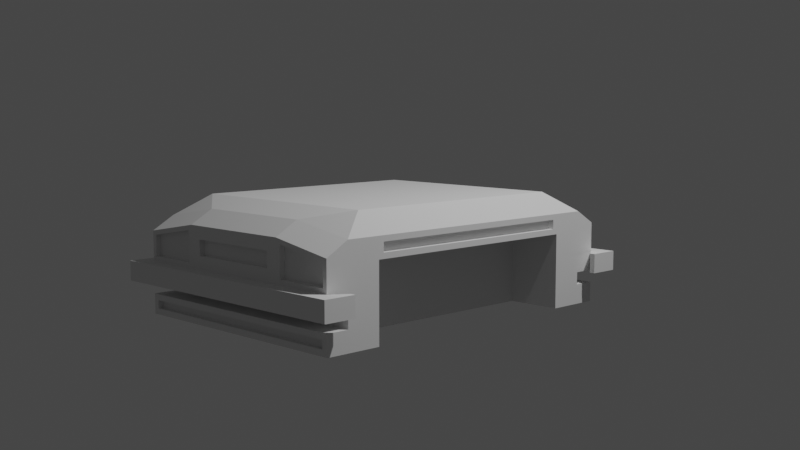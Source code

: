 # Source: vehicles.blend  (saved by Blender 3.1.7; exported with 4.5.12 LTS)
import bpy
from mathutils import Matrix  # noqa: F401  (used for matrix-valued properties, if any)

bpy.ops.wm.read_factory_settings(use_empty=True)
scene = bpy.context.scene
scene.name = 'Scene'

# ---- collections
col_collection = bpy.data.collections.new('Collection'); scene.collection.children.link(col_collection)

# ---- world
world_world = bpy.data.worlds.new('World'); scene.world = world_world
world_world.use_nodes = True; world_world.node_tree.nodes.clear()
_N = world_world.node_tree.nodes; _L = world_world.node_tree.links
n0 = _N.new('ShaderNodeOutputWorld'); n0.name = 'World Output'; n0.location = (300, 300)
n1 = _N.new('ShaderNodeBackground'); n1.name = 'Background'; n1.location = (10, 300)
n1.inputs[0].default_value = (0.05088, 0.05088, 0.05088, 1.0)
_L.new(n1.outputs[0], n0.inputs[0])
n0.is_active_output = True
world_world.color = (0.05088, 0.05088, 0.05088)
world_world.use_sun_shadow = False
world_world.sun_shadow_jitter_overblur = 0.0

# ---- cameras
cam_camera = bpy.data.cameras.new('Camera')
cam_camera.clip_end = 100.0
cam_camera.ortho_scale = 7.314

# ---- lights
light_light = bpy.data.lights.new('Light', 'POINT')
light_light.transmission_factor = 0.0
light_light.energy = 1000.0
light_light.shadow_soft_size = 0.1
light_light.shadow_maximum_resolution = 0.006
light_light.use_absolute_resolution = True

# ---- meshes
me_cube_002 = bpy.data.meshes.new('Cube.002')
me_cube_002.from_pydata([(0.5785, -1.432, -0.4337), (0.5785, -1.432, 0.5412), (0.0, -1.432, -0.4337), (0.0, -1.432, 0.5412), (0.6652, 0.0, -0.4337), (0.6203, -1.643, 0.08834), (0.5785, -1.643, -0.3787), (0.0, 0.0, -0.4337), (0.6203, -1.643, 0.3697), (0.0, -1.643, -0.3787), (0.0, -1.11, -0.4337), (0.6652, -1.11, -0.4337), (0.6652, 0.0, 0.2526), (0.6652, -1.11, 0.2526), (1.18, -1.059, 0.3886), (1.18, -1.432, 0.4392), (1.18, -1.432, 0.1187), (1.18, -1.432, -0.4337), (1.18, 0.0, 0.3886), (1.18, -1.11, -0.4337), (1.18, -1.059, 0.3031), (1.18, 0.0, 0.3031), (0.581, -1.02, 0.6261), (0.581, -1.143, 0.6261), (0.0, -1.143, 0.6261), (0.0, -1.02, 0.6261), (0.0, 0.0, 0.6261), (0.581, 0.0, 0.6261), (0.9793, -1.02, 0.6261), (0.9793, -1.143, 0.6261), (0.9793, 0.0, 0.6261), (0.0, -1.643, 0.303), (0.0, -1.643, 0.04653), (1.138, -1.643, 0.08834), (1.125, -1.643, -0.3787), (1.138, -1.643, 0.2818), (0.4622, -1.643, 0.303), (0.4622, -1.643, 0.1628), (1.18, -1.643, 0.04653), (1.18, -1.643, 0.3171), (0.6652, 0.0, -0.06542), (0.6652, 0.0, -0.2495), (0.6652, -1.11, -0.06542), (0.6652, -1.11, -0.2495), (1.18, -1.11, -0.06542), (1.18, -1.11, -0.2495), (0.5785, -1.643, -0.134), (0.5785, -1.643, -0.2495), (0.0, -1.643, -0.134), (0.0, -1.643, -0.2495), (1.18, -1.643, -0.134), (1.125, -1.643, -0.3045), (0.5785, -1.432, -0.134), (0.5785, -1.432, -0.2495), (0.0, -1.432, -0.134), (0.0, -1.432, -0.2495), (1.18, -1.432, -0.134), (1.18, -1.432, -0.2495), (0.5785, -1.643, 0.4192), (0.0, -1.643, 0.4192), (0.5785, -1.643, 0.04653), (0.0, -1.643, 0.1628), (0.0, -1.593, 0.303), (0.0, -1.593, 0.1628), (0.4622, -1.593, 0.303), (0.4622, -1.593, 0.1628), (0.6203, -1.593, 0.3697), (0.6203, -1.593, 0.08834), (1.138, -1.593, 0.08834), (1.138, -1.593, 0.2818), (0.0, -1.643, -0.4337), (0.5785, -1.643, -0.4337), (1.18, -1.643, -0.2495), (1.18, -1.643, -0.4337), (0.5785, -1.643, -0.3045), (0.0, -1.643, -0.3045), (0.5785, -1.593, -0.3045), (0.5785, -1.593, -0.3787), (0.0, -1.593, -0.3045), (0.0, -1.593, -0.3787), (1.125, -1.593, -0.3045), (1.125, -1.593, -0.3787), (1.18, 0.0, 0.4392), (1.18, -1.11, 0.4392), (1.18, -1.11, 0.2526), (1.18, 0.0, 0.2526), (1.13, 0.0, 0.3886), (1.13, 0.0, 0.3031), (1.13, -1.059, 0.3886), (1.13, -1.059, 0.3031), (0.5785, -1.793, 0.04653), (1.18, -1.793, 0.04653), (0.0, -1.793, 0.04653), (0.5785, -1.793, -0.134), (0.0, -1.793, -0.134), (1.18, -1.793, -0.134), (1.33, -1.643, -0.134), (1.33, -1.793, -0.134), (1.33, -1.643, 0.04653), (1.33, -1.793, 0.04653), (1.28, -1.493, 0.04653), (1.28, -1.493, -0.134), (1.33, -1.493, 0.04653), (1.33, -1.493, -0.134)], [], [(3, 1, 23, 24), (10, 11, 0, 2), (16, 15, 39, 38), (15, 83, 28, 29), (83, 82, 30, 28), (7, 4, 11, 10), (1, 15, 29, 23), (40, 12, 13, 42), (1, 3, 59, 58), (13, 12, 85, 84), (84, 83, 15, 16), (20, 21, 87, 89), (44, 84, 16, 56), (2, 0, 71, 70), (0, 11, 19, 17), (15, 1, 58, 39), (42, 13, 84, 44), (27, 22, 28, 30), (22, 25, 24, 23), (27, 26, 25, 22), (22, 23, 29, 28), (37, 36, 64, 65), (38, 60, 90, 91), (33, 35, 69, 68), (6, 34, 81, 77), (0, 17, 73, 71), (56, 16, 38, 50), (5, 8, 58, 60), (33, 5, 60, 38), (35, 33, 38, 39), (8, 35, 39, 58), (17, 57, 72, 73), (46, 50, 95, 93), (50, 46, 52, 56), (74, 75, 78, 76), (49, 47, 53, 55), (11, 43, 45, 19), (43, 42, 44, 45), (19, 45, 57, 17), (45, 44, 56, 57), (4, 41, 43, 11), (41, 40, 42, 43), (52, 53, 57, 56), (53, 52, 54, 55), (46, 48, 54, 52), (47, 72, 57, 53), (31, 36, 58, 59), (36, 37, 60, 58), (37, 61, 32, 60), (65, 64, 62, 63), (61, 37, 65, 63), (36, 31, 62, 64), (66, 67, 68, 69), (8, 5, 67, 66), (35, 8, 66, 69), (5, 33, 68, 67), (6, 9, 70, 71), (51, 34, 73, 72), (34, 6, 71, 73), (74, 51, 72, 47), (75, 74, 47, 49), (76, 77, 81, 80), (77, 76, 78, 79), (9, 6, 77, 79), (51, 74, 76, 80), (34, 51, 80, 81), (14, 18, 82, 83), (20, 14, 83, 84), (21, 20, 84, 85), (87, 86, 88, 89), (18, 14, 88, 86), (14, 20, 89, 88), (93, 90, 92, 94), (90, 93, 95, 91), (48, 46, 93, 94), (95, 50, 96, 97), (60, 32, 92, 90), (96, 98, 99, 97), (38, 91, 99, 98), (50, 38, 100, 101), (91, 95, 97, 99), (101, 100, 102, 103), (96, 50, 101, 103), (38, 98, 102, 100), (98, 96, 103, 102)])
_uv = me_cube_002.uv_layers.new(name='UVMap')
_uv.uv.foreach_set('vector', [0.625, 0.875, 0.6513, 0.7763, 0.6513, 0.7763, 0.625, 0.875, 0.25, 0.7128, 0.3408, 0.7313, 0.3487, 0.7763, 0.25, 0.75, 0.5409, 0.7763, 0.6513, 0.7763, 0.6513, 0.7763, 0.5409, 0.7763, 0.6513, 0.7763, 0.6592, 0.7313, 0.6592, 0.7313, 0.6513, 0.7763, 0.6592, 0.7313, 0.6777, 0.625, 0.6777, 0.625, 0.6592, 0.7313, 0.25, 0.625, 0.3223, 0.625, 0.3408, 0.7313, 0.25, 0.7128, 0.6513, 0.7763, 0.6513, 0.7763, 0.6513, 0.7763, 0.6513, 0.7763, 0.4728, 0.625, 0.548, 0.625, 0.543, 0.7313, 0.4756, 0.7313, 0.6513, 0.7763, 0.625, 0.875, 0.625, 0.875, 0.6513, 0.7763, 0.543, 0.7313, 0.548, 0.625, 0.548, 0.625, 0.543, 0.7313, 0.543, 0.7313, 0.6592, 0.7313, 0.6513, 0.7763, 0.5409, 0.7763, 0.5749, 0.7264, 0.5831, 0.625, 0.5831, 0.625, 0.5749, 0.7264, 0.4756, 0.7313, 0.543, 0.7313, 0.5409, 0.7763, 0.4768, 0.7763, 0.25, 0.75, 0.3487, 0.7763, 0.3487, 0.7763, 0.25, 0.75, 0.3487, 0.7763, 0.3408, 0.7313, 0.3408, 0.7313, 0.3487, 0.7763, 0.6513, 0.7763, 0.6513, 0.7763, 0.6513, 0.7763, 0.6513, 0.7763, 0.4756, 0.7313, 0.543, 0.7313, 0.543, 0.7313, 0.4756, 0.7313, 0.6777, 0.625, 0.6592, 0.7313, 0.6592, 0.7313, 0.6777, 0.625, 0.6592, 0.7313, 0.75, 0.7128, 0.75, 0.75, 0.6513, 0.7763, 0.6777, 0.625, 0.75, 0.625, 0.75, 0.7128, 0.6592, 0.7313, 0.6592, 0.7313, 0.6513, 0.7763, 0.6513, 0.7763, 0.6592, 0.7313, 0.5725, 0.7962, 0.613, 0.7962, 0.613, 0.7962, 0.5725, 0.7962, 0.5409, 0.7763, 0.5409, 0.7763, 0.5409, 0.7763, 0.5409, 0.7763, 0.563, 0.7763, 0.6291, 0.7763, 0.6291, 0.7763, 0.563, 0.7763, 0.3678, 0.7763, 0.3678, 0.7763, 0.3678, 0.7763, 0.3678, 0.7763, 0.3487, 0.7763, 0.3487, 0.7763, 0.3487, 0.7763, 0.3487, 0.7763, 0.4768, 0.7763, 0.5409, 0.7763, 0.5409, 0.7763, 0.4768, 0.7763, 0.5571, 0.7763, 0.6351, 0.7763, 0.6513, 0.7763, 0.5409, 0.7763, 0.563, 0.7763, 0.5571, 0.7763, 0.5409, 0.7763, 0.5409, 0.7763, 0.6291, 0.7763, 0.563, 0.7763, 0.5409, 0.7763, 0.6513, 0.7763, 0.6351, 0.7763, 0.6291, 0.7763, 0.6513, 0.7763, 0.6513, 0.7763, 0.3487, 0.7763, 0.4127, 0.7763, 0.4127, 0.7763, 0.3487, 0.7763, 0.4768, 0.7763, 0.4768, 0.7763, 0.4768, 0.7763, 0.4768, 0.7763, 0.4768, 0.7763, 0.4768, 0.7763, 0.4768, 0.7763, 0.4768, 0.7763, 0.3936, 0.7763, 0.4121, 0.875, 0.4121, 0.875, 0.3936, 0.7763, 0.4279, 0.875, 0.4127, 0.7763, 0.4127, 0.7763, 0.4279, 0.875, 0.3408, 0.7313, 0.4082, 0.7313, 0.4082, 0.7313, 0.3408, 0.7313, 0.4082, 0.7313, 0.4756, 0.7313, 0.4756, 0.7313, 0.4082, 0.7313, 0.3408, 0.7313, 0.4082, 0.7313, 0.4127, 0.7763, 0.3487, 0.7763, 0.4082, 0.7313, 0.4756, 0.7313, 0.4768, 0.7763, 0.4127, 0.7763, 0.3223, 0.625, 0.3975, 0.625, 0.4082, 0.7313, 0.3408, 0.7313, 0.3975, 0.625, 0.4728, 0.625, 0.4756, 0.7313, 0.4082, 0.7313, 0.4768, 0.7763, 0.4127, 0.7763, 0.4127, 0.7763, 0.4768, 0.7763, 0.4127, 0.7763, 0.4768, 0.7763, 0.4809, 0.875, 0.4279, 0.875, 0.4768, 0.7763, 0.4809, 0.875, 0.4809, 0.875, 0.4768, 0.7763, 0.4127, 0.7763, 0.4127, 0.7763, 0.4127, 0.7763, 0.4127, 0.7763, 0.5966, 0.875, 0.613, 0.7962, 0.6513, 0.7763, 0.625, 0.875, 0.613, 0.7962, 0.5725, 0.7962, 0.5409, 0.7763, 0.6513, 0.7763, 0.5725, 0.7962, 0.5622, 0.875, 0.5338, 0.875, 0.5409, 0.7763, 0.5725, 0.7962, 0.613, 0.7962, 0.5966, 0.875, 0.5622, 0.875, 0.5622, 0.875, 0.5725, 0.7962, 0.5725, 0.7962, 0.5622, 0.875, 0.613, 0.7962, 0.5966, 0.875, 0.5966, 0.875, 0.613, 0.7962, 0.6351, 0.7763, 0.5571, 0.7763, 0.563, 0.7763, 0.6291, 0.7763, 0.6351, 0.7763, 0.5571, 0.7763, 0.5571, 0.7763, 0.6351, 0.7763, 0.6291, 0.7763, 0.6351, 0.7763, 0.6351, 0.7763, 0.6291, 0.7763, 0.5571, 0.7763, 0.563, 0.7763, 0.563, 0.7763, 0.5571, 0.7763, 0.3678, 0.7763, 0.3908, 0.875, 0.375, 0.875, 0.3487, 0.7763, 0.3936, 0.7763, 0.3678, 0.7763, 0.3487, 0.7763, 0.4127, 0.7763, 0.3678, 0.7763, 0.3678, 0.7763, 0.3487, 0.7763, 0.3487, 0.7763, 0.3936, 0.7763, 0.3936, 0.7763, 0.4127, 0.7763, 0.4127, 0.7763, 0.4121, 0.875, 0.3936, 0.7763, 0.4127, 0.7763, 0.4279, 0.875, 0.3936, 0.7763, 0.3678, 0.7763, 0.3678, 0.7763, 0.3936, 0.7763, 0.3678, 0.7763, 0.3936, 0.7763, 0.4121, 0.875, 0.3908, 0.875, 0.3908, 0.875, 0.3678, 0.7763, 0.3678, 0.7763, 0.3908, 0.875, 0.3936, 0.7763, 0.3936, 0.7763, 0.3936, 0.7763, 0.3936, 0.7763, 0.3678, 0.7763, 0.3936, 0.7763, 0.3936, 0.7763, 0.3678, 0.7763, 0.6284, 0.7264, 0.6426, 0.625, 0.6777, 0.625, 0.6592, 0.7313, 0.5749, 0.7264, 0.6284, 0.7264, 0.6592, 0.7313, 0.543, 0.7313, 0.5831, 0.625, 0.5749, 0.7264, 0.543, 0.7313, 0.548, 0.625, 0.5831, 0.625, 0.6426, 0.625, 0.6284, 0.7264, 0.5749, 0.7264, 0.6426, 0.625, 0.6284, 0.7264, 0.6284, 0.7264, 0.6426, 0.625, 0.6284, 0.7264, 0.5749, 0.7264, 0.5749, 0.7264, 0.6284, 0.7264, 0.4768, 0.7763, 0.5409, 0.7763, 0.5338, 0.875, 0.4809, 0.875, 0.5409, 0.7763, 0.4768, 0.7763, 0.4768, 0.7763, 0.5409, 0.7763, 0.4809, 0.875, 0.4768, 0.7763, 0.4768, 0.7763, 0.4809, 0.875, 0.4768, 0.7763, 0.4768, 0.7763, 0.4768, 0.7763, 0.4768, 0.7763, 0.5409, 0.7763, 0.5338, 0.875, 0.5338, 0.875, 0.5409, 0.7763, 0.4768, 0.7763, 0.5409, 0.7763, 0.5409, 0.7763, 0.4768, 0.7763, 0.5409, 0.7763, 0.5409, 0.7763, 0.5409, 0.7763, 0.5409, 0.7763, 0.4768, 0.7763, 0.5409, 0.7763, 0.5409, 0.7763, 0.4768, 0.7763, 0.5409, 0.7763, 0.4768, 0.7763, 0.4768, 0.7763, 0.5409, 0.7763, 0.4768, 0.7763, 0.5409, 0.7763, 0.5409, 0.7763, 0.4768, 0.7763, 0.4768, 0.7763, 0.4768, 0.7763, 0.4768, 0.7763, 0.4768, 0.7763, 0.5409, 0.7763, 0.5409, 0.7763, 0.5409, 0.7763, 0.5409, 0.7763, 0.5409, 0.7763, 0.4768, 0.7763, 0.4768, 0.7763, 0.5409, 0.7763])
me_cube_002.use_remesh_fix_poles = True
me_cube_002.use_remesh_preserve_attributes = False
me_cube_002.update()

# ---- objects
ob_light = bpy.data.objects.new('Light', light_light)
ob_camera = bpy.data.objects.new('Camera', cam_camera)
ob_cube = bpy.data.objects.new('Cube', me_cube_002)

# ---- transforms, parenting, visibility, modifiers, constraints
ob_light.location = (4.076, 1.005, 5.904)
ob_light.rotation_euler = (0.6503, 0.05522, 1.866)
ob_light.lock_rotations_4d = False
ob_light.empty_display_type = 'ARROWS'
ob_light.color = (0.0, 0.0, 0.0, 0.0)
ob_light.lineart.crease_threshold = 0.0
ob_camera.location = (7.359, -6.926, 1.535)
ob_camera.rotation_euler = (1.452, -7.399e-06, 0.7966)
ob_camera.lock_rotations_4d = False
ob_camera.empty_display_type = 'ARROWS'
ob_camera.color = (0.0, 0.0, 0.0, 0.0)
ob_camera.display_type = 'WIRE'
ob_camera.lineart.crease_threshold = 0.0
ob_cube.location = (0.0, 0.0, 0.0)
_m = ob_cube.modifiers.new('Mirror', 'MIRROR')
_m.use_axis = (True, True, False)
_m.use_clip = True

# ---- collection membership
col_collection.objects.link(ob_light)
col_collection.objects.link(ob_camera)
col_collection.objects.link(ob_cube)

# ---- scene / render settings (as saved in the file)
scene.camera = ob_camera
scene.frame_start = 1; scene.frame_end = 250; scene.frame_set(1)
scene.render.engine = 'BLENDER_EEVEE_NEXT'
scene.cycles.sampling_pattern = 'TABULATED_SOBOL'
scene.cycles.use_light_tree = False
scene.view_settings.view_transform = 'Filmic'
bpy.context.view_layer.update()
